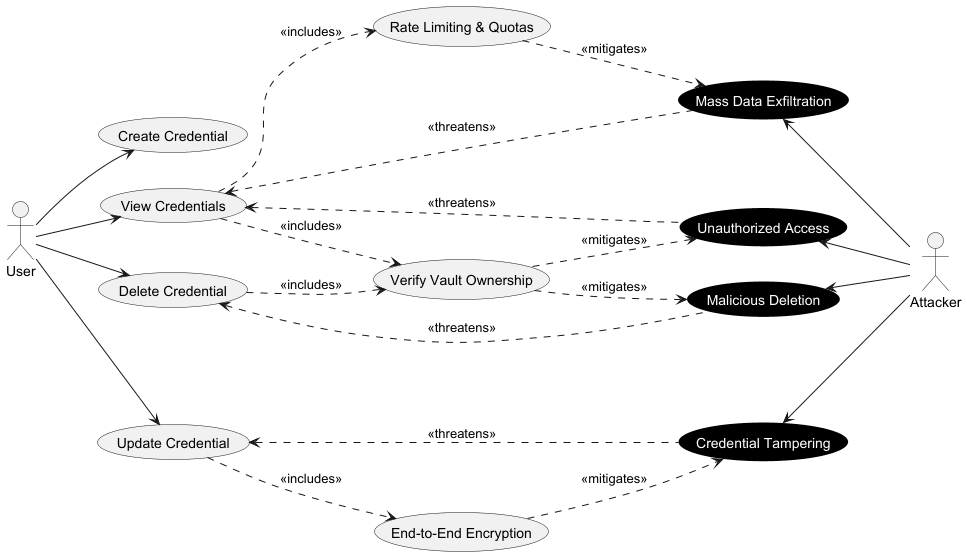

The diagram above was rendered by PlantUML. Its source (embedded in the PNG):
@startuml
left to right direction
hide stereotype
skinparam defaultTextAlignment center

skinparam usecase {
    BackgroundColor<<Abuse>> Black
    FontColor<<Abuse>> White
    BorderColor<<Abuse>> Black
}

actor "User" as User
actor "Attacker" as Attacker

usecase "Create Credential" as UC_Create
usecase "View Credentials" as UC_View
usecase "Update Credential" as UC_Update
usecase "Delete Credential" as UC_Delete

usecase "Verify Vault Ownership" as UC_Verify
usecase "End-to-End Encryption" as UC_E2EE
usecase "Rate Limiting & Quotas" as UC_Rate

usecase "Unauthorized Access" as AC_IDOR <<Abuse>>
usecase "Credential Tampering" as AC_Tampering <<Abuse>>
usecase "Mass Data Exfiltration" as AC_Exfiltration <<Abuse>>
usecase "Malicious Deletion" as AC_MalDelete <<Abuse>>

User --> UC_Create
User --> UC_View
User --> UC_Update
User --> UC_Delete

UC_View ..> UC_Verify : <<includes>>
UC_View ..> UC_Rate : <<includes>>
UC_Update ..> UC_E2EE : <<includes>>
UC_Delete ..> UC_Verify : <<includes>>

UC_Verify ..> AC_IDOR : <<mitigates>>
UC_E2EE ..> AC_Tampering : <<mitigates>>
UC_Rate ..> AC_Exfiltration : <<mitigates>>
UC_Verify ..> AC_MalDelete : <<mitigates>>

UC_View <.. AC_IDOR : <<threatens>>
UC_Update <.. AC_Tampering : <<threatens>>
UC_View <.. AC_Exfiltration : <<threatens>>
UC_Delete <.. AC_MalDelete : <<threatens>>

AC_IDOR <-- Attacker
AC_Tampering <-- Attacker
AC_Exfiltration <-- Attacker
AC_MalDelete <-- Attacker
@enduml